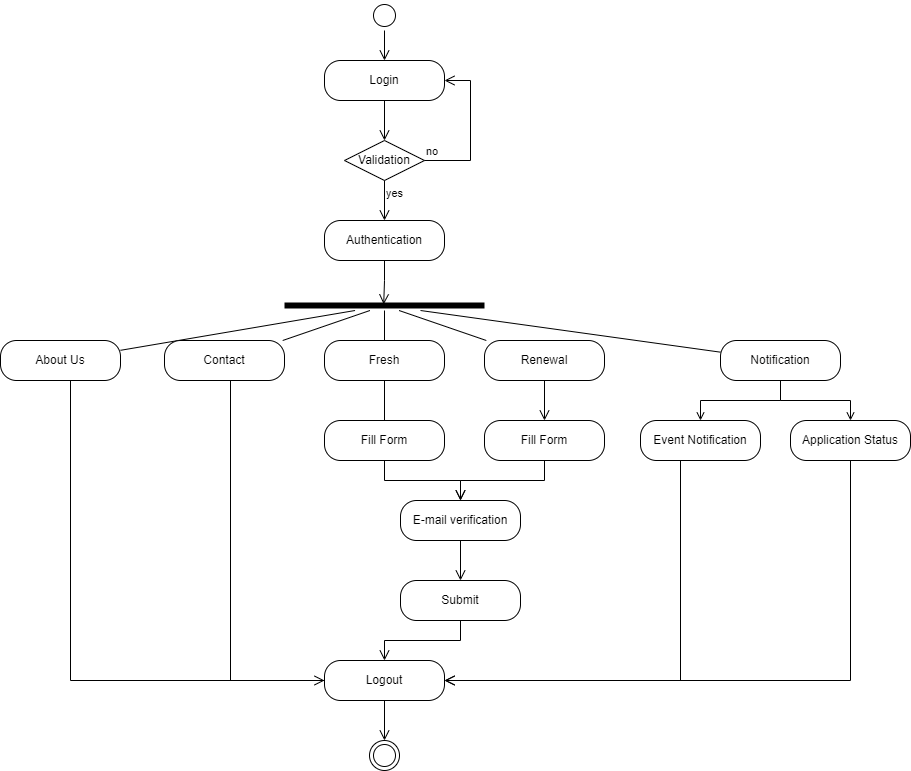

The diagram above was exported from draw.io. Its source (the exported page's mxGraphModel, read from the mxfile embedded in the PNG):
<mxGraphModel dx="1038" dy="479" grid="1" gridSize="10" guides="1" tooltips="1" connect="1" arrows="1" fold="1" page="1" pageScale="1" pageWidth="827" pageHeight="1169" math="0" shadow="0">
  <root>
    <mxCell id="0" />
    <mxCell id="1" parent="0" />
    <mxCell id="qBLYjcHCsV0uqiyn4pWH-100" value="Login" style="rounded=1;whiteSpace=wrap;html=1;arcSize=40;" vertex="1" parent="1">
      <mxGeometry x="354" y="80" width="120" height="40" as="geometry" />
    </mxCell>
    <mxCell id="qBLYjcHCsV0uqiyn4pWH-101" value="" style="edgeStyle=orthogonalEdgeStyle;html=1;verticalAlign=bottom;endArrow=open;endSize=8;rounded=0;" edge="1" source="qBLYjcHCsV0uqiyn4pWH-100" parent="1" target="qBLYjcHCsV0uqiyn4pWH-118">
      <mxGeometry relative="1" as="geometry">
        <mxPoint x="430" y="220" as="targetPoint" />
      </mxGeometry>
    </mxCell>
    <mxCell id="qBLYjcHCsV0uqiyn4pWH-123" style="edgeStyle=none;rounded=0;orthogonalLoop=1;jettySize=auto;html=1;endArrow=none;endFill=0;" edge="1" parent="1" source="qBLYjcHCsV0uqiyn4pWH-102" target="qBLYjcHCsV0uqiyn4pWH-106">
      <mxGeometry relative="1" as="geometry" />
    </mxCell>
    <mxCell id="qBLYjcHCsV0uqiyn4pWH-124" style="edgeStyle=none;rounded=0;orthogonalLoop=1;jettySize=auto;html=1;endArrow=none;endFill=0;" edge="1" parent="1" source="qBLYjcHCsV0uqiyn4pWH-102" target="qBLYjcHCsV0uqiyn4pWH-108">
      <mxGeometry relative="1" as="geometry" />
    </mxCell>
    <mxCell id="qBLYjcHCsV0uqiyn4pWH-125" style="edgeStyle=none;rounded=0;orthogonalLoop=1;jettySize=auto;html=1;endArrow=none;endFill=0;" edge="1" parent="1" source="qBLYjcHCsV0uqiyn4pWH-102" target="qBLYjcHCsV0uqiyn4pWH-112">
      <mxGeometry relative="1" as="geometry" />
    </mxCell>
    <mxCell id="qBLYjcHCsV0uqiyn4pWH-126" style="edgeStyle=none;rounded=0;orthogonalLoop=1;jettySize=auto;html=1;endArrow=none;endFill=0;" edge="1" parent="1" source="qBLYjcHCsV0uqiyn4pWH-102" target="qBLYjcHCsV0uqiyn4pWH-121">
      <mxGeometry relative="1" as="geometry" />
    </mxCell>
    <mxCell id="qBLYjcHCsV0uqiyn4pWH-127" style="edgeStyle=none;rounded=0;orthogonalLoop=1;jettySize=auto;html=1;endArrow=none;endFill=0;" edge="1" parent="1" source="qBLYjcHCsV0uqiyn4pWH-102" target="qBLYjcHCsV0uqiyn4pWH-110">
      <mxGeometry relative="1" as="geometry" />
    </mxCell>
    <mxCell id="qBLYjcHCsV0uqiyn4pWH-102" value="" style="shape=line;html=1;strokeWidth=6;" vertex="1" parent="1">
      <mxGeometry x="314" y="320" width="200" height="10" as="geometry" />
    </mxCell>
    <mxCell id="qBLYjcHCsV0uqiyn4pWH-104" value="Authentication" style="rounded=1;whiteSpace=wrap;html=1;arcSize=40;" vertex="1" parent="1">
      <mxGeometry x="354" y="240" width="120" height="40" as="geometry" />
    </mxCell>
    <mxCell id="qBLYjcHCsV0uqiyn4pWH-105" value="" style="edgeStyle=orthogonalEdgeStyle;html=1;verticalAlign=bottom;endArrow=open;endSize=8;rounded=0;entryX=0.496;entryY=0.38;entryDx=0;entryDy=0;entryPerimeter=0;" edge="1" source="qBLYjcHCsV0uqiyn4pWH-104" parent="1" target="qBLYjcHCsV0uqiyn4pWH-102">
      <mxGeometry relative="1" as="geometry">
        <mxPoint x="140" y="390" as="targetPoint" />
      </mxGeometry>
    </mxCell>
    <mxCell id="qBLYjcHCsV0uqiyn4pWH-106" value="Contact" style="rounded=1;whiteSpace=wrap;html=1;arcSize=40;" vertex="1" parent="1">
      <mxGeometry x="194" y="360" width="120" height="40" as="geometry" />
    </mxCell>
    <mxCell id="qBLYjcHCsV0uqiyn4pWH-107" value="" style="edgeStyle=orthogonalEdgeStyle;html=1;verticalAlign=bottom;endArrow=open;endSize=8;rounded=0;" edge="1" source="qBLYjcHCsV0uqiyn4pWH-106" parent="1" target="qBLYjcHCsV0uqiyn4pWH-136">
      <mxGeometry relative="1" as="geometry">
        <mxPoint x="310" y="670" as="targetPoint" />
        <Array as="points">
          <mxPoint x="260" y="700" />
        </Array>
      </mxGeometry>
    </mxCell>
    <mxCell id="qBLYjcHCsV0uqiyn4pWH-108" value="Renewal" style="rounded=1;whiteSpace=wrap;html=1;arcSize=40;" vertex="1" parent="1">
      <mxGeometry x="514" y="360" width="120" height="40" as="geometry" />
    </mxCell>
    <mxCell id="qBLYjcHCsV0uqiyn4pWH-109" value="" style="edgeStyle=orthogonalEdgeStyle;html=1;verticalAlign=bottom;endArrow=open;endSize=8;rounded=0;" edge="1" source="qBLYjcHCsV0uqiyn4pWH-108" parent="1" target="qBLYjcHCsV0uqiyn4pWH-130">
      <mxGeometry relative="1" as="geometry">
        <mxPoint x="500" y="450" as="targetPoint" />
      </mxGeometry>
    </mxCell>
    <mxCell id="qBLYjcHCsV0uqiyn4pWH-147" style="edgeStyle=orthogonalEdgeStyle;rounded=0;orthogonalLoop=1;jettySize=auto;html=1;endArrow=open;endFill=0;" edge="1" parent="1" source="qBLYjcHCsV0uqiyn4pWH-110" target="qBLYjcHCsV0uqiyn4pWH-145">
      <mxGeometry relative="1" as="geometry" />
    </mxCell>
    <mxCell id="qBLYjcHCsV0uqiyn4pWH-148" style="edgeStyle=orthogonalEdgeStyle;rounded=0;orthogonalLoop=1;jettySize=auto;html=1;endArrow=open;endFill=0;" edge="1" parent="1" source="qBLYjcHCsV0uqiyn4pWH-110" target="qBLYjcHCsV0uqiyn4pWH-143">
      <mxGeometry relative="1" as="geometry" />
    </mxCell>
    <mxCell id="qBLYjcHCsV0uqiyn4pWH-110" value="Notification" style="rounded=1;whiteSpace=wrap;html=1;arcSize=40;" vertex="1" parent="1">
      <mxGeometry x="750" y="360" width="120" height="40" as="geometry" />
    </mxCell>
    <mxCell id="qBLYjcHCsV0uqiyn4pWH-138" style="edgeStyle=none;rounded=0;orthogonalLoop=1;jettySize=auto;html=1;endArrow=none;endFill=0;" edge="1" parent="1" source="qBLYjcHCsV0uqiyn4pWH-112" target="qBLYjcHCsV0uqiyn4pWH-128">
      <mxGeometry relative="1" as="geometry" />
    </mxCell>
    <mxCell id="qBLYjcHCsV0uqiyn4pWH-112" value="Fresh" style="rounded=1;whiteSpace=wrap;html=1;arcSize=40;" vertex="1" parent="1">
      <mxGeometry x="354" y="360" width="120" height="40" as="geometry" />
    </mxCell>
    <mxCell id="qBLYjcHCsV0uqiyn4pWH-116" value="" style="ellipse;html=1;shape=startState;" vertex="1" parent="1">
      <mxGeometry x="399" y="20" width="30" height="30" as="geometry" />
    </mxCell>
    <mxCell id="qBLYjcHCsV0uqiyn4pWH-117" value="" style="edgeStyle=orthogonalEdgeStyle;html=1;verticalAlign=bottom;endArrow=open;endSize=8;rounded=0;" edge="1" source="qBLYjcHCsV0uqiyn4pWH-116" parent="1" target="qBLYjcHCsV0uqiyn4pWH-100">
      <mxGeometry relative="1" as="geometry">
        <mxPoint x="450" y="60" as="targetPoint" />
      </mxGeometry>
    </mxCell>
    <mxCell id="qBLYjcHCsV0uqiyn4pWH-118" value="Validation" style="rhombus;whiteSpace=wrap;html=1;" vertex="1" parent="1">
      <mxGeometry x="374" y="160" width="80" height="40" as="geometry" />
    </mxCell>
    <mxCell id="qBLYjcHCsV0uqiyn4pWH-119" value="no" style="edgeStyle=orthogonalEdgeStyle;html=1;align=left;verticalAlign=bottom;endArrow=open;endSize=8;rounded=0;" edge="1" source="qBLYjcHCsV0uqiyn4pWH-118" parent="1" target="qBLYjcHCsV0uqiyn4pWH-100">
      <mxGeometry x="-1" relative="1" as="geometry">
        <mxPoint x="510" y="160" as="targetPoint" />
        <Array as="points">
          <mxPoint x="500" y="180" />
          <mxPoint x="500" y="100" />
        </Array>
      </mxGeometry>
    </mxCell>
    <mxCell id="qBLYjcHCsV0uqiyn4pWH-120" value="yes" style="edgeStyle=orthogonalEdgeStyle;html=1;align=left;verticalAlign=top;endArrow=open;endSize=8;rounded=0;" edge="1" source="qBLYjcHCsV0uqiyn4pWH-118" parent="1" target="qBLYjcHCsV0uqiyn4pWH-104">
      <mxGeometry x="-1" relative="1" as="geometry">
        <mxPoint x="420" y="320" as="targetPoint" />
      </mxGeometry>
    </mxCell>
    <mxCell id="qBLYjcHCsV0uqiyn4pWH-141" style="edgeStyle=orthogonalEdgeStyle;rounded=0;orthogonalLoop=1;jettySize=auto;html=1;endArrow=none;endFill=0;" edge="1" parent="1" source="qBLYjcHCsV0uqiyn4pWH-121" target="qBLYjcHCsV0uqiyn4pWH-136">
      <mxGeometry relative="1" as="geometry">
        <Array as="points">
          <mxPoint x="100" y="700" />
        </Array>
      </mxGeometry>
    </mxCell>
    <mxCell id="qBLYjcHCsV0uqiyn4pWH-121" value="About Us" style="rounded=1;whiteSpace=wrap;html=1;arcSize=40;" vertex="1" parent="1">
      <mxGeometry x="30" y="360" width="120" height="40" as="geometry" />
    </mxCell>
    <mxCell id="qBLYjcHCsV0uqiyn4pWH-128" value="Fill Form" style="rounded=1;whiteSpace=wrap;html=1;arcSize=40;" vertex="1" parent="1">
      <mxGeometry x="354" y="440" width="120" height="40" as="geometry" />
    </mxCell>
    <mxCell id="qBLYjcHCsV0uqiyn4pWH-129" value="" style="edgeStyle=orthogonalEdgeStyle;html=1;verticalAlign=bottom;endArrow=open;endSize=8;rounded=0;" edge="1" source="qBLYjcHCsV0uqiyn4pWH-128" parent="1" target="qBLYjcHCsV0uqiyn4pWH-132">
      <mxGeometry relative="1" as="geometry">
        <mxPoint x="414" y="570" as="targetPoint" />
      </mxGeometry>
    </mxCell>
    <mxCell id="qBLYjcHCsV0uqiyn4pWH-130" value="Fill Form" style="rounded=1;whiteSpace=wrap;html=1;arcSize=40;" vertex="1" parent="1">
      <mxGeometry x="514" y="440" width="120" height="40" as="geometry" />
    </mxCell>
    <mxCell id="qBLYjcHCsV0uqiyn4pWH-131" value="" style="edgeStyle=orthogonalEdgeStyle;html=1;verticalAlign=bottom;endArrow=open;endSize=8;rounded=0;" edge="1" source="qBLYjcHCsV0uqiyn4pWH-130" parent="1" target="qBLYjcHCsV0uqiyn4pWH-132">
      <mxGeometry relative="1" as="geometry">
        <mxPoint x="574" y="570" as="targetPoint" />
      </mxGeometry>
    </mxCell>
    <mxCell id="qBLYjcHCsV0uqiyn4pWH-132" value="E-mail verification" style="rounded=1;whiteSpace=wrap;html=1;arcSize=40;" vertex="1" parent="1">
      <mxGeometry x="430" y="520" width="120" height="40" as="geometry" />
    </mxCell>
    <mxCell id="qBLYjcHCsV0uqiyn4pWH-133" value="" style="edgeStyle=orthogonalEdgeStyle;html=1;verticalAlign=bottom;endArrow=open;endSize=8;rounded=0;" edge="1" source="qBLYjcHCsV0uqiyn4pWH-132" parent="1" target="qBLYjcHCsV0uqiyn4pWH-134">
      <mxGeometry relative="1" as="geometry">
        <mxPoint x="490" y="670" as="targetPoint" />
      </mxGeometry>
    </mxCell>
    <mxCell id="qBLYjcHCsV0uqiyn4pWH-134" value="Submit" style="rounded=1;whiteSpace=wrap;html=1;arcSize=40;" vertex="1" parent="1">
      <mxGeometry x="430" y="600" width="120" height="40" as="geometry" />
    </mxCell>
    <mxCell id="qBLYjcHCsV0uqiyn4pWH-135" value="" style="edgeStyle=orthogonalEdgeStyle;html=1;verticalAlign=bottom;endArrow=open;endSize=8;rounded=0;" edge="1" source="qBLYjcHCsV0uqiyn4pWH-134" parent="1" target="qBLYjcHCsV0uqiyn4pWH-136">
      <mxGeometry relative="1" as="geometry">
        <mxPoint x="480" y="690" as="targetPoint" />
        <Array as="points" />
      </mxGeometry>
    </mxCell>
    <mxCell id="qBLYjcHCsV0uqiyn4pWH-136" value="Logout" style="rounded=1;whiteSpace=wrap;html=1;arcSize=40;" vertex="1" parent="1">
      <mxGeometry x="354" y="680" width="120" height="40" as="geometry" />
    </mxCell>
    <mxCell id="qBLYjcHCsV0uqiyn4pWH-137" value="" style="edgeStyle=orthogonalEdgeStyle;html=1;verticalAlign=bottom;endArrow=open;endSize=8;rounded=0;" edge="1" source="qBLYjcHCsV0uqiyn4pWH-136" parent="1" target="qBLYjcHCsV0uqiyn4pWH-139">
      <mxGeometry relative="1" as="geometry">
        <mxPoint x="490" y="760" as="targetPoint" />
      </mxGeometry>
    </mxCell>
    <mxCell id="qBLYjcHCsV0uqiyn4pWH-139" value="" style="ellipse;html=1;shape=endState;" vertex="1" parent="1">
      <mxGeometry x="399" y="760" width="30" height="30" as="geometry" />
    </mxCell>
    <mxCell id="qBLYjcHCsV0uqiyn4pWH-143" value="Application Status" style="rounded=1;whiteSpace=wrap;html=1;arcSize=40;" vertex="1" parent="1">
      <mxGeometry x="820" y="440" width="120" height="40" as="geometry" />
    </mxCell>
    <mxCell id="qBLYjcHCsV0uqiyn4pWH-144" value="" style="edgeStyle=orthogonalEdgeStyle;html=1;verticalAlign=bottom;endArrow=open;endSize=8;rounded=0;" edge="1" source="qBLYjcHCsV0uqiyn4pWH-143" parent="1" target="qBLYjcHCsV0uqiyn4pWH-136">
      <mxGeometry relative="1" as="geometry">
        <mxPoint x="870" y="560" as="targetPoint" />
        <Array as="points">
          <mxPoint x="880" y="700" />
        </Array>
      </mxGeometry>
    </mxCell>
    <mxCell id="qBLYjcHCsV0uqiyn4pWH-145" value="Event Notification" style="rounded=1;whiteSpace=wrap;html=1;arcSize=40;" vertex="1" parent="1">
      <mxGeometry x="670" y="440" width="120" height="40" as="geometry" />
    </mxCell>
    <mxCell id="qBLYjcHCsV0uqiyn4pWH-146" value="" style="edgeStyle=orthogonalEdgeStyle;html=1;verticalAlign=bottom;endArrow=open;endSize=8;rounded=0;" edge="1" source="qBLYjcHCsV0uqiyn4pWH-145" parent="1" target="qBLYjcHCsV0uqiyn4pWH-136">
      <mxGeometry relative="1" as="geometry">
        <mxPoint x="710" y="570" as="targetPoint" />
        <Array as="points">
          <mxPoint x="710" y="700" />
        </Array>
      </mxGeometry>
    </mxCell>
  </root>
</mxGraphModel>